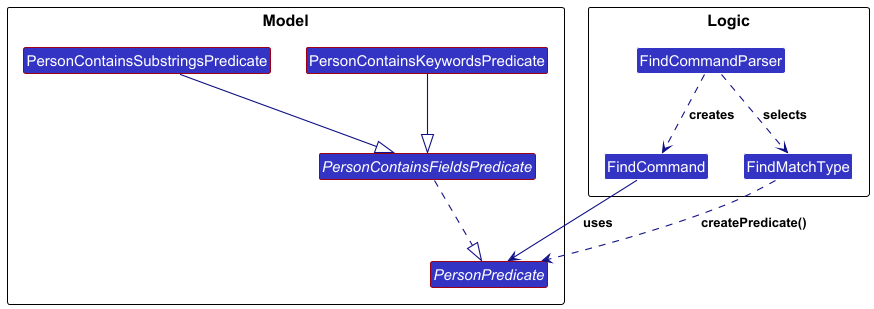

The diagram above was rendered by PlantUML. Its source (embedded in the PNG):
@startuml
!include style.puml
skinparam arrowThickness 1.1
skinparam arrowColor LOGIC_COLOR_T4
skinparam classBackgroundColor LOGIC_COLOR

package Logic as LogicPackage {
Class FindCommand
Class FindCommandParser
Enum FindMatchType
}

package Model as ModelPackage {
Interface PersonPredicate #MODEL_COLOR
Abstract PersonContainsFieldsPredicate #MODEL_COLOR
Class PersonContainsKeywordsPredicate #MODEL_COLOR
Class PersonContainsSubstringsPredicate #MODEL_COLOR
}

FindCommandParser ..> FindMatchType : selects
FindMatchType ..> PersonPredicate : createPredicate()
FindCommandParser ..> FindCommand : creates
FindCommand --> PersonPredicate : uses

PersonContainsFieldsPredicate ..|> PersonPredicate
PersonContainsKeywordsPredicate --|> PersonContainsFieldsPredicate
PersonContainsSubstringsPredicate --|> PersonContainsFieldsPredicate
@enduml